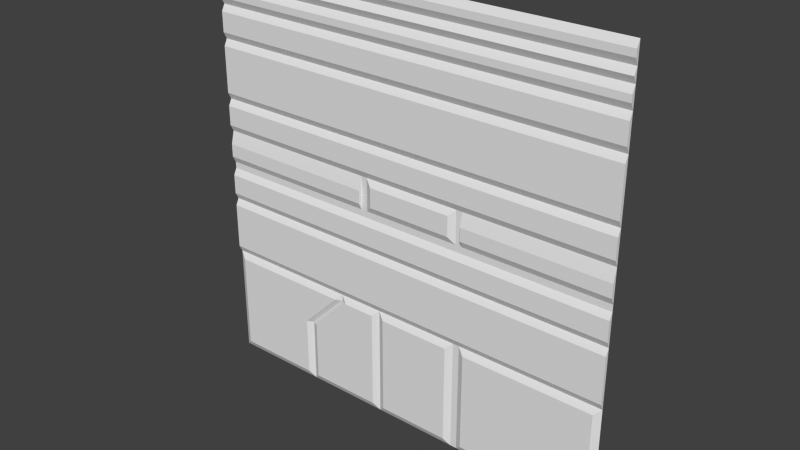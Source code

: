 # Source: sci3_1.blend  (saved by Blender 2.76.0; exported with 4.5.12 LTS)
import bpy
from mathutils import Matrix  # noqa: F401  (used for matrix-valued properties, if any)

bpy.ops.wm.read_factory_settings(use_empty=True)
scene = bpy.context.scene
scene.name = 'Scene'

# ---- collections
col_collection_1 = bpy.data.collections.new('Collection 1'); scene.collection.children.link(col_collection_1)

# ---- materials (node trees are filled in below, after node groups)
mat_sci3_1 = bpy.data.materials.new('sci3_1')
mat_sci3_1.alpha_threshold = 0.0
mat_sci3_1.use_transparent_shadow = False
mat_sci3_1.roughness = 0.5

# ---- material node trees

# ---- world
world_world = bpy.data.worlds.new('World'); scene.world = world_world
world_world.color = (0.05088, 0.05088, 0.05088)
world_world.use_sun_shadow = False
world_world.sun_shadow_jitter_overblur = 0.0
world_world.cycles.sampling_method = 'MANUAL'
world_world.cycles.sample_map_resolution = 256

# ---- meshes
me_sci3_1_meshdata = bpy.data.meshes.new('sci3_1_meshdata')
me_sci3_1_meshdata.from_pydata([(-1.28, 1.28, -1.28), (1.28, 1.28, -1.28), (-1.28, 1.28, 1.28), (1.28, 1.28, 1.28), (-1.28, 1.28, 0.0), (1.28, 1.28, 0.0), (1.28, 1.28, 0.76), (-1.28, 1.28, 0.76), (1.28, 1.28, 0.96), (-1.28, 1.28, 0.96), (-1.28, 1.26, 0.92), (1.28, 1.26, 0.92), (-1.28, 1.26, 0.8), (1.28, 1.26, 0.8), (1.28, 1.26, 1.0), (1.28, 1.26, 1.04), (1.28, 1.28, 1.08), (1.28, 1.26, 1.12), (1.28, 1.28, 1.16), (1.28, 1.26, 1.2), (1.28, 1.26, 1.24), (-1.28, 1.26, 1.24), (-1.28, 1.26, 1.2), (-1.28, 1.28, 1.16), (-1.28, 1.26, 1.12), (-1.28, 1.28, 1.08), (-1.28, 1.26, 1.04), (-1.28, 1.26, 1.0), (-1.28, 1.26, 0.72), (-1.28, 1.28, -0.6), (-1.28, 1.26, 0.44), (-1.28, 1.28, 0.4), (-1.28, 1.26, 0.36), (-1.28, 1.28, -0.24), (-1.28, 1.26, 0.24), (-1.28, 1.28, 0.2), (-1.28, 1.26, 0.12), (-1.28, 1.26, -0.08), (-1.28, 1.26, 0.04), (1.28, 1.26, 0.04), (-1.28, 1.28, -0.04), (1.28, 1.26, 0.12), (1.28, 1.28, 0.2), (1.28, 1.26, 0.24), (-1.28, 1.26, -0.2), (1.28, 1.26, 0.36), (1.28, 1.28, 0.4), (1.28, 1.26, 0.44), (-1.28, 1.26, -0.28), (-1.28, 1.26, -0.56), (-0.2, 1.26, 0.16), (1.28, 1.26, 0.72), (-1.24, 1.26, -1.24), (-1.24, 1.26, -0.64), (1.28, 1.28, -0.6), (1.28, 1.26, -0.56), (1.28, 1.26, -0.28), (1.28, 1.28, -0.24), (1.28, 1.26, -0.2), (1.28, 1.26, -0.08), (1.28, 1.28, -0.04), (-0.2, 1.26, -0.64), (-0.2, 1.26, 0.04), (-0.2, 1.26, -1.24), (-0.1199, 1.26, -0.64), (-0.1199, 1.26, -1.24), (-0.16, 1.28, -0.6), (-0.16, 1.28, -1.28), (-0.28, 1.28, 0.04), (-0.72, 1.26, -1.24), (-0.64, 1.26, -1.24), (-0.68, 1.28, -1.28), (-0.4, 1.26, -0.64), (0.36, 1.28, -1.28), (0.44, 1.26, -1.24), (0.36, 1.28, 0.2), (0.36, 1.28, 0.04), (-0.44, 1.28, -0.6), (-0.44, 1.28, -0.64), (-0.48, 1.26, -0.64), (0.36, 1.28, 0.0), (0.44, 1.26, -0.64), (-0.24, 1.28, 0.12), (-0.28, 1.26, 0.12), (0.36, 1.28, 0.12), (-0.24, 1.28, 0.0), (-0.28, 1.28, 0.0), (-0.24, 1.28, 0.04), (-0.28, 1.26, 0.04), (-0.24, 1.28, 0.2), (-0.28, 1.28, 0.2), (0.36, 1.28, -0.6), (0.4, 1.26, 0.04), (0.4, 1.28, 0.2), (0.4, 1.28, 0.0), (0.4, 1.26, 0.12), (0.4, 1.28, -0.6), (0.4, 1.28, -1.28), (0.3203, 1.26, 0.16), (0.3203, 1.26, -0.64), (0.3203, 1.26, 0.04), (0.3203, 1.28, 0.2), (0.3203, 1.26, -1.24), (1.24, 1.26, -1.24), (1.24, 1.26, -0.64), (-0.64, 1.26, -0.8799), (-0.68, 1.28, -0.8799), (-0.72, 1.26, -0.88), (-0.28, 1.28, 0.12), (0.4, 1.28, 0.04), (0.4, 1.28, 0.12)], [], [(70, 63, 72, 105), (28, 30, 47, 51), (69, 107, 53, 52), (103, 104, 81, 74), (33, 57, 58, 44), (18, 19, 22, 23), (20, 3, 2, 21), (29, 77, 66, 91, 96, 54, 55, 49), (37, 44, 58, 59), (19, 20, 21, 22), (16, 17, 24, 25), (60, 5, 94, 80, 85, 86, 4, 40), (17, 18, 23, 24), (15, 16, 25, 26), (14, 15, 26, 27), (11, 8, 9, 10), (8, 14, 27, 9), (13, 11, 10, 12), (6, 13, 12, 7), (38, 88, 83, 36), (73, 91, 99, 102), (71, 67, 63, 70), (101, 89, 50, 98, 75), (53, 107, 79), (72, 78, 106, 105), (79, 78, 77), (39, 41, 95, 92), (32, 34, 35, 90, 89, 101, 75, 93, 42, 43, 45), (5, 39, 92, 94), (86, 85, 87, 68), (41, 42, 93, 95), (93, 75, 84, 110), (46, 47, 30, 31), (85, 80, 100, 62), (35, 36, 83, 90), (108, 82, 89, 90), (68, 87, 82, 108), (97, 1, 103, 74), (76, 109, 110, 84), (4, 86, 88, 38), (74, 81, 96, 97), (80, 94, 109, 76), (45, 46, 31, 32), (51, 6, 7, 28), (48, 56, 57, 33), (37, 59, 60, 40), (1, 54, 104, 103), (54, 96, 81, 104), (102, 99, 64, 65), (65, 64, 66, 67), (67, 73, 102, 65), (29, 53, 79, 77), (61, 66, 77, 72), (61, 72, 63), (78, 72, 77), (52, 53, 29, 0), (79, 107, 106, 78), (0, 71, 69, 52), (106, 107, 69, 71), (67, 66, 61, 63), (80, 76, 84, 75, 98, 100), (62, 50, 89, 82, 87, 85), (62, 100, 98, 50), (71, 70, 105, 106), (91, 66, 64, 99), (97, 96, 91, 73), (48, 49, 55, 56), (92, 109, 94), (93, 110, 95), (95, 110, 109, 92), (83, 88, 68, 108), (90, 83, 108), (88, 86, 68), (54, 57, 56, 55), (57, 60, 59, 58), (5, 42, 41, 39), (43, 42, 46, 45), (51, 47, 46, 6), (11, 13, 6, 8), (8, 16, 15, 14), (17, 16, 18), (20, 19, 18, 3), (49, 48, 33, 29), (44, 37, 40, 33), (38, 36, 35, 4), (34, 32, 31, 35), (7, 31, 30, 28), (12, 10, 9, 7), (27, 26, 25, 9), (24, 23, 25), (2, 23, 22, 21)])
_uv = me_sci3_1_meshdata.uv_layers.new(name='UVMap')
_uv.uv.foreach_set('vector', [0.25, 0.01562, 0.4219, 0.01562, 0.3414, 0.219, 0.2756, 0.1532, 0.0, 0.7812, 0.0, 0.6719, 1.0, 0.6719, 1.0, 0.7812, 0.2187, 0.01562, 0.2187, 0.1562, 0.01562, 0.25, 0.01562, 0.01562, 0.9844, 0.01562, 0.9844, 0.25, 0.6719, 0.25, 0.6719, 0.01562, 0.0, 0.4062, 1.0, 0.4062, 1.0, 0.4219, 0.0, 0.4219, 1.0, 0.9531, 1.0, 0.9688, 0.0, 0.9688, 0.0, 0.9531, 1.0, 0.9844, 1.0, 1.0, 0.0, 1.0, 0.0, 0.9844, 0.0, 0.2656, 0.3281, 0.2656, 0.4375, 0.2656, 0.6406, 0.2656, 0.6563, 0.2656, 1.0, 0.2656, 1.0, 0.2812, 0.0, 0.2812, 0.0, 0.4688, 0.0, 0.4219, 1.0, 0.4219, 1.0, 0.4688, 1.0, 0.9688, 1.0, 0.9844, 0.0, 0.9844, 0.0, 0.9688, 1.0, 0.9219, 1.0, 0.9375, 0.0, 0.9375, 0.0, 0.9219, 1.0, 0.4844, 1.0, 0.5, 0.6563, 0.5, 0.6406, 0.5, 0.4062, 0.5, 0.3906, 0.5, 0.0, 0.5, 0.0, 0.4844, 1.0, 0.9375, 1.0, 0.9531, 0.0, 0.9531, 0.0, 0.9375, 1.0, 0.9063, 1.0, 0.9219, 0.0, 0.9219, 0.0, 0.9063, 1.0, 0.8906, 1.0, 0.9063, 0.0, 0.9063, 0.0, 0.8906, 1.0, 0.8594, 1.0, 0.875, 0.0, 0.875, 0.0, 0.8594, 1.0, 0.875, 1.0, 0.8906, 0.0, 0.8906, 0.0, 0.875, 1.0, 0.8125, 1.0, 0.8594, 0.0, 0.8594, 0.0, 0.8125, 1.0, 0.7969, 1.0, 0.8125, 0.0, 0.8125, 0.0, 0.7969, 0.0, 0.5156, 0.3906, 0.5156, 0.3906, 0.5469, 0.0, 0.5469, 0.6391, 0.04642, 0.6391, 0.2437, 0.6276, 0.2321, 0.6276, 0.05802, 0.2344, 0.0, 0.4375, 0.0, 0.4219, 0.01562, 0.25, 0.01562, 0.6061, 0.5772, 0.4186, 0.5772, 0.4319, 0.5638, 0.6061, 0.5638, 0.6194, 0.5772, 0.02819, 0.2477, 0.2093, 0.1646, 0.292, 0.2478, 0.2881, 0.2014, 0.2874, 0.2014, 0.2829, 0.1969, 0.2837, 0.1969, 0.3171, 0.2523, 0.3258, 0.2523, 0.3258, 0.261, 1.0, 0.5156, 1.0, 0.5469, 0.6563, 0.5469, 0.6563, 0.5156, 0.0, 0.6406, 0.0, 0.5937, 0.0, 0.5781, 0.3906, 0.5781, 0.4062, 0.5781, 0.6251, 0.5781, 0.6406, 0.5781, 0.6563, 0.5781, 1.0, 0.5781, 1.0, 0.5937, 1.0, 0.6406, 1.0, 0.5, 1.0, 0.5156, 0.6563, 0.5156, 0.6563, 0.5, 0.3906, 0.5, 0.4062, 0.5, 0.4062, 0.5156, 0.3906, 0.5156, 1.0, 0.5469, 1.0, 0.5781, 0.6563, 0.5781, 0.6563, 0.5469, 0.6563, 0.5781, 0.6406, 0.5781, 0.6406, 0.5469, 0.6563, 0.5469, 1.0, 0.6562, 1.0, 0.6719, 0.0, 0.6719, 0.0, 0.6562, 0.4294, 0.5017, 0.6007, 0.5017, 0.5894, 0.5131, 0.4408, 0.5131, 0.0, 0.5781, 0.0, 0.5469, 0.3906, 0.5469, 0.3906, 0.5781, 0.3906, 0.5469, 0.4062, 0.5469, 0.4062, 0.5781, 0.3906, 0.5781, 0.3906, 0.5156, 0.4062, 0.5156, 0.4062, 0.5469, 0.3906, 0.5469, 0.6563, -2.165e-08, 1.0, 0.0, 0.9844, 0.01562, 0.6719, 0.01562, 0.6406, 0.5156, 0.6563, 0.5156, 0.6563, 0.5469, 0.6406, 0.5469, 0.0, 0.5, 0.3906, 0.5, 0.3906, 0.5156, 0.0, 0.5156, 0.6693, 0.04162, 0.6693, 0.224, 0.6578, 0.2362, 0.6578, 0.02947, 0.6406, 0.5, 0.6563, 0.5, 0.6563, 0.5156, 0.6406, 0.5156, 1.0, 0.6406, 1.0, 0.6562, 0.0, 0.6562, 0.0, 0.6406, 1.0, 0.7812, 1.0, 0.7969, 0.0, 0.7969, 0.0, 0.7812, 0.0, 0.3906, 1.0, 0.3906, 1.0, 0.4062, 0.0, 0.4062, 0.0, 0.4688, 1.0, 0.4688, 1.0, 0.4844, 0.0, 0.4844, 0.9938, 0.04326, 0.9938, 0.2224, 0.9782, 0.2118, 0.9782, 0.0538, 1.0, 0.2656, 0.6563, 0.2656, 0.6719, 0.25, 0.9844, 0.25, 0.6251, 0.01562, 0.6251, 0.25, 0.4532, 0.25, 0.4532, 0.01562, 0.4506, 0.04162, 0.4506, 0.224, 0.439, 0.2362, 0.439, 0.02947, 0.4375, 0.0, 0.6406, -1.998e-08, 0.6251, 0.01562, 0.4532, 0.01562, 0.001541, 0.2653, 0.01539, 0.2503, 0.2786, 0.2503, 0.2925, 0.2653, 0.4056, 0.2532, 0.4148, 0.2624, 0.3509, 0.2624, 0.36, 0.2532, 0.419, 0.2334, 0.3458, 0.2334, 0.4219, 0.01562, 0.3299, 0.2518, 0.3401, 0.2518, 0.3299, 0.262, 0.01354, 0.05996, 0.01354, 0.2071, 0.001247, 0.2169, 0.001247, 0.05015, 0.2712, 0.2101, 0.2673, 0.2063, 0.268, 0.2063, 0.2719, 0.2101, 0.0, 0.0, 0.2344, 0.0, 0.2187, 0.01562, 0.01562, 0.01562, 0.2009, 0.2243, 0.1988, 0.2243, 0.1988, 0.2056, 0.2009, 0.2035, 0.4375, 0.0, 0.4375, 0.2656, 0.4219, 0.25, 0.4219, 0.01562, 0.6375, 0.5218, 0.6375, 0.5291, 0.6375, 0.5438, 0.6375, 0.5584, 0.6303, 0.5511, 0.6303, 0.5291, 0.417, 0.5282, 0.417, 0.5518, 0.4092, 0.5597, 0.4092, 0.544, 0.4092, 0.5282, 0.4092, 0.5204, 0.4321, 0.5193, 0.6058, 0.5193, 0.6058, 0.5593, 0.4321, 0.5593, 0.2385, 0.151, 0.2388, 0.1513, 0.2388, 0.1546, 0.2385, 0.1546, 0.6406, 0.2656, 0.4375, 0.2656, 0.4532, 0.25, 0.6251, 0.25, 0.6563, -2.165e-08, 0.6563, 0.2656, 0.6406, 0.2656, 0.6406, -1.998e-08, 0.0, 0.3906, 0.0, 0.2812, 1.0, 0.2812, 1.0, 0.3906, 0.634, 0.3208, 0.634, 0.3208, 0.634, 0.3059, 0.634, 0.3804, 0.634, 0.3506, 0.634, 0.3506, 0.634, 0.3506, 0.634, 0.3506, 0.634, 0.3208, 0.634, 0.3208, 0.3809, 0.3506, 0.3809, 0.3208, 0.3809, 0.3208, 0.3809, 0.3506, 0.3809, 0.3804, 0.3809, 0.3506, 0.3809, 0.3506, 0.3809, 0.3208, 0.3809, 0.3059, 0.3809, 0.3208, 1.0, 0.2656, 1.0, 0.4062, 1.0, 0.3906, 1.0, 0.2812, 1.0, 0.4062, 1.0, 0.4844, 1.0, 0.4688, 1.0, 0.4219, 1.0, 0.5, 1.0, 0.5781, 1.0, 0.5469, 1.0, 0.5156, 1.0, 0.5937, 1.0, 0.5781, 1.0, 0.6562, 1.0, 0.6406, 1.0, 0.7812, 1.0, 0.6719, 1.0, 0.6562, 1.0, 0.7969, 1.0, 0.8594, 1.0, 0.8125, 1.0, 0.7969, 1.0, 0.875, 1.0, 0.875, 1.0, 0.9219, 1.0, 0.9063, 1.0, 0.8906, 1.0, 0.9375, 1.0, 0.9219, 1.0, 0.9531, 1.0, 0.9844, 1.0, 0.9688, 1.0, 0.9531, 1.0, 1.0, 0.0, 0.2812, 0.0, 0.3906, 0.0, 0.4062, 0.0, 0.2656, 0.0, 0.4219, 0.0, 0.4688, 0.0, 0.4844, 0.0, 0.4062, 0.0, 0.5156, 0.0, 0.5469, 0.0, 0.5781, 0.0, 0.5, 0.0, 0.5937, 0.0, 0.6406, 0.0, 0.6562, 0.0, 0.5781, 0.0, 0.7969, 0.0, 0.6562, 0.0, 0.6719, 0.0, 0.7812, 0.0, 0.8125, 0.0, 0.8594, 0.0, 0.875, 0.0, 0.7969, 0.0, 0.8906, 0.0, 0.9063, 0.0, 0.9219, 0.0, 0.875, 0.0, 0.9375, 0.0, 0.9531, 0.0, 0.9219, 0.0, 1.0, 0.0, 0.9531, 0.0, 0.9688, 0.0, 0.9844])
_ca = me_sci3_1_meshdata.color_attributes.new('Col', 'BYTE_COLOR', 'CORNER')
_ca.data.foreach_set('color', [0.6038, 0.0, 0.0, 1.0, 0.6038, 0.0, 0.0, 1.0, 0.6038, 0.0, 0.0, 1.0, 0.6038, 0.0, 0.0, 1.0, 0.6038, 0.0, 0.0, 1.0, 0.6038, 0.0, 0.0, 1.0, 0.6038, 0.0, 0.0, 1.0, 0.6038, 0.0, 0.0, 1.0, 0.6038, 0.0, 0.0, 1.0, 0.6038, 0.0, 0.0, 1.0, 0.6038, 0.0, 0.0, 1.0, 0.6038, 0.0, 0.0, 1.0, 0.6038, 0.0, 0.0, 1.0, 0.6038, 0.0, 0.0, 1.0, 0.6038, 0.0, 0.0, 1.0, 0.6038, 0.0, 0.0, 1.0, 0.6038, 0.0, 0.0, 1.0, 0.6038, 0.0, 0.0, 1.0, 0.6038, 0.0, 0.0, 1.0, 0.6038, 0.0, 0.0, 1.0, 0.6038, 0.0, 0.0, 1.0, 0.6038, 0.0, 0.0, 1.0, 0.6038, 0.0, 0.0, 1.0, 0.6038, 0.0, 0.0, 1.0, 0.6038, 0.0, 0.0, 1.0, 0.6038, 0.0, 0.0, 1.0, 0.6038, 0.0, 0.0, 1.0, 0.6038, 0.0, 0.0, 1.0, 0.6038, 0.0, 0.0, 1.0, 0.6038, 0.0, 0.0, 1.0, 0.6038, 0.0, 0.0, 1.0, 0.6038, 0.0, 0.0, 1.0, 0.6038, 0.0, 0.0, 1.0, 0.6038, 0.0, 0.0, 1.0, 0.6038, 0.0, 0.0, 1.0, 0.6038, 0.0, 0.0, 1.0, 0.6038, 0.0, 0.0, 1.0, 0.6038, 0.0, 0.0, 1.0, 0.6038, 0.0, 0.0, 1.0, 0.6038, 0.0, 0.0, 1.0, 0.6038, 0.0, 0.0, 1.0, 0.6038, 0.0, 0.0, 1.0, 0.6038, 0.0, 0.0, 1.0, 0.6038, 0.0, 0.0, 1.0, 0.6038, 0.0, 0.0, 1.0, 0.6038, 0.0, 0.0, 1.0, 0.6038, 0.0, 0.0, 1.0, 0.6038, 0.0, 0.0, 1.0, 0.6038, 0.0, 0.0, 1.0, 0.6038, 0.0, 0.0, 1.0, 0.6038, 0.0, 0.0, 1.0, 0.6038, 0.0, 0.0, 1.0, 0.6038, 0.0, 0.0, 1.0, 0.6038, 0.0, 0.0, 1.0, 0.6038, 0.0, 0.0, 1.0, 0.6038, 0.0, 0.0, 1.0, 0.6038, 0.0, 0.0, 1.0, 0.6038, 0.0, 0.0, 1.0, 0.6038, 0.0, 0.0, 1.0, 0.6038, 0.0, 0.0, 1.0, 0.6038, 0.0, 0.0, 1.0, 0.6038, 0.0, 0.0, 1.0, 0.6038, 0.0, 0.0, 1.0, 0.6038, 0.0, 0.0, 1.0, 0.6038, 0.0, 0.0, 1.0, 0.6038, 0.0, 0.0, 1.0, 0.6038, 0.0, 0.0, 1.0, 0.6038, 0.0, 0.0, 1.0, 0.6038, 0.0, 0.0, 1.0, 0.6038, 0.0, 0.0, 1.0, 0.6038, 0.0, 0.0, 1.0, 0.6038, 0.0, 0.0, 1.0, 0.6038, 0.0, 0.0, 1.0, 0.6038, 0.0, 0.0, 1.0, 0.6038, 0.0, 0.0, 1.0, 0.6038, 0.0, 0.0, 1.0, 0.6038, 0.0, 0.0, 1.0, 0.6038, 0.0, 0.0, 1.0, 0.6038, 0.0, 0.0, 1.0, 0.6038, 0.0, 0.0, 1.0, 0.6038, 0.0, 0.0, 1.0, 0.6038, 0.0, 0.0, 1.0, 0.6038, 0.0, 0.0, 1.0, 0.6038, 0.0, 0.0, 1.0, 0.6038, 0.0, 0.0, 1.0, 0.6038, 0.0, 0.0, 1.0, 0.6038, 0.0, 0.0, 1.0, 0.6038, 0.0, 0.0, 1.0, 0.6038, 0.0, 0.0, 1.0, 0.6038, 0.0, 0.0, 1.0, 0.6038, 0.0, 0.0, 1.0, 0.6038, 0.0, 0.0, 1.0, 0.6038, 0.0, 0.0, 1.0, 0.6038, 0.0, 0.0, 1.0, 0.6038, 0.0, 0.0, 1.0, 0.6038, 0.0, 0.0, 1.0, 0.6038, 0.0, 0.0, 1.0, 0.6038, 0.0, 0.0, 1.0, 0.6038, 0.0, 0.0, 1.0, 0.6038, 0.0, 0.0, 1.0, 0.6038, 0.0, 0.0, 1.0, 0.6038, 0.0, 0.0, 1.0, 0.6038, 0.0, 0.0, 1.0, 0.6038, 0.0, 0.0, 1.0, 0.6038, 0.0, 0.0, 1.0, 0.6038, 0.0, 0.0, 1.0, 0.6038, 0.0, 0.0, 1.0, 0.6038, 0.0, 0.0, 1.0, 0.6038, 0.0, 0.0, 1.0, 0.6038, 0.0, 0.0, 1.0, 0.6038, 0.0, 0.0, 1.0, 0.6038, 0.0, 0.0, 1.0, 0.6038, 0.0, 0.0, 1.0, 0.6038, 0.0, 0.0, 1.0, 0.6038, 0.0, 0.0, 1.0, 0.6038, 0.0, 0.0, 1.0, 0.6038, 0.0, 0.0, 1.0, 0.6038, 0.0, 0.0, 1.0, 0.6038, 0.0, 0.0, 1.0, 0.6038, 0.0, 0.0, 1.0, 0.6038, 0.0, 0.0, 1.0, 0.6038, 0.0, 0.0, 1.0, 0.6038, 0.0, 0.0, 1.0, 0.6038, 0.0, 0.0, 1.0, 0.6038, 0.0, 0.0, 1.0, 0.6038, 0.0, 0.0, 1.0, 0.6038, 0.0, 0.0, 1.0, 0.6038, 0.0, 0.0, 1.0, 0.6038, 0.0, 0.0, 1.0, 0.6038, 0.0, 0.0, 1.0, 0.6038, 0.0, 0.0, 1.0, 0.6038, 0.0, 0.0, 1.0, 0.6038, 0.0, 0.0, 1.0, 0.6038, 0.0, 0.0, 1.0, 0.6038, 0.0, 0.0, 1.0, 0.6038, 0.0, 0.0, 1.0, 0.6038, 0.0, 0.0, 1.0, 0.6038, 0.0, 0.0, 1.0, 0.6038, 0.0, 0.0, 1.0, 0.6038, 0.0, 0.0, 1.0, 0.6038, 0.0, 0.0, 1.0, 0.6038, 0.0, 0.0, 1.0, 0.6038, 0.0, 0.0, 1.0, 0.6038, 0.0, 0.0, 1.0, 0.6038, 0.0, 0.0, 1.0, 0.6038, 0.0, 0.0, 1.0, 0.6038, 0.0, 0.0, 1.0, 0.6038, 0.0, 0.0, 1.0, 0.6038, 0.0, 0.0, 1.0, 0.6038, 0.0, 0.0, 1.0, 0.6038, 0.0, 0.0, 1.0, 0.6038, 0.0, 0.0, 1.0, 0.6038, 0.0, 0.0, 1.0, 0.6038, 0.0, 0.0, 1.0, 0.6038, 0.0, 0.0, 1.0, 0.6038, 0.0, 0.0, 1.0, 0.6038, 0.0, 0.0, 1.0, 0.6038, 0.0, 0.0, 1.0, 0.6038, 0.0, 0.0, 1.0, 0.6038, 0.0, 0.0, 1.0, 0.6038, 0.0, 0.0, 1.0, 0.6038, 0.0, 0.0, 1.0, 0.6038, 0.0, 0.0, 1.0, 0.6038, 0.0, 0.0, 1.0, 0.6038, 0.0, 0.0, 1.0, 0.6038, 0.0, 0.0, 1.0, 0.6038, 0.0, 0.0, 1.0, 0.6038, 0.0, 0.0, 1.0, 0.6038, 0.0, 0.0, 1.0, 0.6038, 0.0, 0.0, 1.0, 0.6038, 0.0, 0.0, 1.0, 0.6038, 0.0, 0.0, 1.0, 0.6038, 0.0, 0.0, 1.0, 0.6038, 0.0, 0.0, 1.0, 0.6038, 0.0, 0.0, 1.0, 0.6038, 0.0, 0.0, 1.0, 0.6038, 0.0, 0.0, 1.0, 0.6038, 0.0, 0.0, 1.0, 0.6038, 0.0, 0.0, 1.0, 0.6038, 0.0, 0.0, 1.0, 0.6038, 0.0, 0.0, 1.0, 0.6038, 0.0, 0.0, 1.0, 0.6038, 0.0, 0.0, 1.0, 0.6038, 0.0, 0.0, 1.0, 0.6038, 0.0, 0.0, 1.0, 0.6038, 0.0, 0.0, 1.0, 0.6038, 0.0, 0.0, 1.0, 0.6038, 0.0, 0.0, 1.0, 0.6038, 0.0, 0.0, 1.0, 0.6038, 0.0, 0.0, 1.0, 0.6038, 0.0, 0.0, 1.0, 0.6038, 0.0, 0.0, 1.0, 0.6038, 0.0, 0.0, 1.0, 0.6038, 0.0, 0.0, 1.0, 0.6038, 0.0, 0.0, 1.0, 0.6038, 0.0, 0.0, 1.0, 0.6038, 0.0, 0.0, 1.0, 0.6038, 0.0, 0.0, 1.0, 0.6038, 0.0, 0.0, 1.0, 0.6038, 0.0, 0.0, 1.0, 0.6038, 0.0, 0.0, 1.0, 0.6038, 0.0, 0.0, 1.0, 0.6038, 0.0, 0.0, 1.0, 0.6038, 0.0, 0.0, 1.0, 0.6038, 0.0, 0.0, 1.0, 0.6038, 0.0, 0.0, 1.0, 0.6038, 0.0, 0.0, 1.0, 0.6038, 0.0, 0.0, 1.0, 0.6038, 0.0, 0.0, 1.0, 0.6038, 0.0, 0.0, 1.0, 0.6038, 0.0, 0.0, 1.0, 0.6038, 0.0, 0.0, 1.0, 0.6038, 0.0, 0.0, 1.0, 0.6038, 0.0, 0.0, 1.0, 0.6038, 0.0, 0.0, 1.0, 0.6038, 0.0, 0.0, 1.0, 0.6038, 0.0, 0.0, 1.0, 0.6038, 0.0, 0.0, 1.0, 0.6038, 0.0, 0.0, 1.0, 0.6038, 0.0, 0.0, 1.0, 0.6038, 0.0, 0.0, 1.0, 0.6038, 0.0, 0.0, 1.0, 0.6038, 0.0, 0.0, 1.0, 0.6038, 0.0, 0.0, 1.0, 0.6038, 0.0, 0.0, 1.0, 0.6038, 0.0, 0.0, 1.0, 0.6038, 0.0, 0.0, 1.0, 0.6038, 0.0, 0.0, 1.0, 0.6038, 0.0, 0.0, 1.0, 0.6038, 0.0, 0.0, 1.0, 0.6038, 0.0, 0.0, 1.0, 0.6038, 0.0, 0.0, 1.0, 0.6038, 0.0, 0.0, 1.0, 0.6038, 0.0, 0.0, 1.0, 0.6038, 0.0, 0.0, 1.0, 0.6038, 0.0, 0.0, 1.0, 0.6038, 0.0, 0.0, 1.0, 0.6038, 0.0, 0.0, 1.0, 0.6038, 0.0, 0.0, 1.0, 0.6038, 0.0, 0.0, 1.0, 0.6038, 0.0, 0.0, 1.0, 0.6038, 0.0, 0.0, 1.0, 0.6038, 0.0, 0.0, 1.0, 0.6038, 0.0, 0.0, 1.0, 0.6038, 0.0, 0.0, 1.0, 0.6038, 0.0, 0.0, 1.0, 0.6038, 0.0, 0.0, 1.0, 0.6038, 0.0, 0.0, 1.0, 0.6038, 0.0, 0.0, 1.0, 0.6038, 0.0, 0.0, 1.0, 0.6038, 0.0, 0.0, 1.0, 0.6038, 0.0, 0.0, 1.0, 0.6038, 0.0, 0.0, 1.0, 0.6038, 0.0, 0.0, 1.0, 0.6038, 0.0, 0.0, 1.0, 0.6038, 0.0, 0.0, 1.0, 0.6038, 0.0, 0.0, 1.0, 0.6038, 0.0, 0.0, 1.0, 0.6038, 0.0, 0.0, 1.0, 0.6038, 0.0, 0.0, 1.0, 0.6038, 0.0, 0.0, 1.0, 0.6038, 0.0, 0.0, 1.0, 0.6038, 0.0, 0.0, 1.0, 0.6038, 0.0, 0.0, 1.0, 0.6038, 0.0, 0.0, 1.0, 0.6038, 0.0, 0.0, 1.0, 0.6038, 0.0, 0.0, 1.0, 0.6038, 0.0, 0.0, 1.0, 0.6038, 0.0, 0.0, 1.0, 0.6038, 0.0, 0.0, 1.0, 0.6038, 0.0, 0.0, 1.0, 0.6038, 0.0, 0.0, 1.0, 0.6038, 0.0, 0.0, 1.0, 0.6038, 0.0, 0.0, 1.0, 0.6038, 0.0, 0.0, 1.0, 0.6038, 0.0, 0.0, 1.0, 0.6038, 0.0, 0.0, 1.0, 0.6038, 0.0, 0.0, 1.0, 0.6038, 0.0, 0.0, 1.0, 0.6038, 0.0, 0.0, 1.0, 0.6038, 0.0, 0.0, 1.0, 0.6038, 0.0, 0.0, 1.0, 0.6038, 0.0, 0.0, 1.0, 0.6038, 0.0, 0.0, 1.0, 0.6038, 0.0, 0.0, 1.0, 0.6038, 0.0, 0.0, 1.0, 0.6038, 0.0, 0.0, 1.0, 0.6038, 0.0, 0.0, 1.0, 0.6038, 0.0, 0.0, 1.0, 0.6038, 0.0, 0.0, 1.0, 0.6038, 0.0, 0.0, 1.0, 0.6038, 0.0, 0.0, 1.0, 0.6038, 0.0, 0.0, 1.0, 0.6038, 0.0, 0.0, 1.0, 0.6038, 0.0, 0.0, 1.0, 0.6038, 0.0, 0.0, 1.0, 0.6038, 0.0, 0.0, 1.0, 0.6038, 0.0, 0.0, 1.0, 0.6038, 0.0, 0.0, 1.0, 0.6038, 0.0, 0.0, 1.0, 0.6038, 0.0, 0.0, 1.0, 0.6038, 0.0, 0.0, 1.0, 0.6038, 0.0, 0.0, 1.0, 0.6038, 0.0, 0.0, 1.0, 0.6038, 0.0, 0.0, 1.0, 0.6038, 0.0, 0.0, 1.0, 0.6038, 0.0, 0.0, 1.0, 0.6038, 0.0, 0.0, 1.0, 0.6038, 0.0, 0.0, 1.0, 0.6038, 0.0, 0.0, 1.0, 0.6038, 0.0, 0.0, 1.0, 0.6038, 0.0, 0.0, 1.0, 0.6038, 0.0, 0.0, 1.0, 0.6038, 0.0, 0.0, 1.0, 0.6038, 0.0, 0.0, 1.0, 0.6038, 0.0, 0.0, 1.0, 0.6038, 0.0, 0.0, 1.0, 0.6038, 0.0, 0.0, 1.0, 0.6038, 0.0, 0.0, 1.0, 0.6038, 0.0, 0.0, 1.0, 0.6038, 0.0, 0.0, 1.0, 0.6038, 0.0, 0.0, 1.0, 0.6038, 0.0, 0.0, 1.0, 0.6038, 0.0, 0.0, 1.0, 0.6038, 0.0, 0.0, 1.0, 0.6038, 0.0, 0.0, 1.0, 0.6038, 0.0, 0.0, 1.0, 0.6038, 0.0, 0.0, 1.0, 0.6038, 0.0, 0.0, 1.0, 0.6038, 0.0, 0.0, 1.0, 0.6038, 0.0, 0.0, 1.0, 0.6038, 0.0, 0.0, 1.0, 0.6038, 0.0, 0.0, 1.0, 0.6038, 0.0, 0.0, 1.0, 0.6038, 0.0, 0.0, 1.0, 0.6038, 0.0, 0.0, 1.0, 0.6038, 0.0, 0.0, 1.0, 0.6038, 0.0, 0.0, 1.0, 0.6038, 0.0, 0.0, 1.0, 0.6038, 0.0, 0.0, 1.0, 0.6038, 0.0, 0.0, 1.0, 0.6038, 0.0, 0.0, 1.0, 0.6038, 0.0, 0.0, 1.0, 0.6038, 0.0, 0.0, 1.0, 0.6038, 0.0, 0.0, 1.0, 0.6038, 0.0, 0.0, 1.0, 0.6038, 0.0, 0.0, 1.0, 0.6038, 0.0, 0.0, 1.0, 0.6038, 0.0, 0.0, 1.0, 0.6038, 0.0, 0.0, 1.0, 0.6038, 0.0, 0.0, 1.0, 0.6038, 0.0, 0.0, 1.0, 0.6038, 0.0, 0.0, 1.0, 0.6038, 0.0, 0.0, 1.0, 0.6038, 0.0, 0.0, 1.0, 0.6038, 0.0, 0.0, 1.0, 0.6038, 0.0, 0.0, 1.0, 0.6038, 0.0, 0.0, 1.0, 0.6038, 0.0, 0.0, 1.0, 0.6038, 0.0, 0.0, 1.0, 0.6038, 0.0, 0.0, 1.0, 0.6038, 0.0, 0.0, 1.0, 0.6038, 0.0, 0.0, 1.0, 0.6038, 0.0, 0.0, 1.0, 0.6038, 0.0, 0.0, 1.0, 0.6038, 0.0, 0.0, 1.0, 0.6038, 0.0, 0.0, 1.0, 0.6038, 0.0, 0.0, 1.0, 0.6038, 0.0, 0.0, 1.0, 0.6038, 0.0, 0.0, 1.0, 0.6038, 0.0, 0.0, 1.0, 0.6038, 0.0, 0.0, 1.0, 0.6038, 0.0, 0.0, 1.0, 0.6038, 0.0, 0.0, 1.0])
me_sci3_1_meshdata.materials.append(mat_sci3_1)
me_sci3_1_meshdata.use_remesh_preserve_volume = False
me_sci3_1_meshdata.use_remesh_preserve_attributes = False
me_sci3_1_meshdata.use_mirror_vertex_groups = False
me_sci3_1_meshdata.update()

# ---- objects
ob_sci3_1_mesh = bpy.data.objects.new('sci3_1_mesh', me_sci3_1_meshdata)

# ---- transforms, parenting, visibility, modifiers, constraints
ob_sci3_1_mesh.location = (0.0, 0.0, 0.0)
ob_sci3_1_mesh.lineart.crease_threshold = 0.0

# ---- collection membership
col_collection_1.objects.link(ob_sci3_1_mesh)

# ---- scene / render settings (as saved in the file)
scene.frame_start = 1; scene.frame_end = 2; scene.frame_set(1)
scene.render.engine = 'BLENDER_EEVEE_NEXT'
scene.render.resolution_percentage = 50
scene.render.dither_intensity = 0.0
scene.cycles.use_denoising = False
scene.cycles.samples = 10
scene.cycles.sampling_pattern = 'TABULATED_SOBOL'
scene.cycles.light_sampling_threshold = 0.0
scene.cycles.use_adaptive_sampling = False
scene.cycles.use_light_tree = False
scene.cycles.blur_glossy = 0.0
scene.cycles.pixel_filter_type = 'GAUSSIAN'
scene.cycles.sample_clamp_indirect = 0.0
scene.view_settings.view_transform = 'Standard'
bpy.context.view_layer.update()

# ---- added for rendering (the .blend has no active camera and no usable light): camera, sun
cam_auto = bpy.data.cameras.new('AutoCamera')
cam_auto.lens = 50.0
cam_auto.sensor_width = 36.0
cam_auto.clip_end = 1000.0
ob_auto_camera = bpy.data.objects.new('AutoCamera', cam_auto)
scene.collection.objects.link(ob_auto_camera)
ob_auto_camera.location = (3.34972, -2.74967, 2.67978)
ob_auto_camera.rotation_euler = (1.09748, -7.21219e-08, 0.694738)
scene.camera = ob_auto_camera
light_auto_sun = bpy.data.lights.new('AutoSun', 'SUN')
light_auto_sun.energy = 3.0
light_auto_sun.angle = 0.0523599
ob_auto_sun = bpy.data.objects.new('AutoSun', light_auto_sun)
scene.collection.objects.link(ob_auto_sun)
ob_auto_sun.rotation_euler = (0.872665, 0.174533, 0.523599)
bpy.context.view_layer.update()
